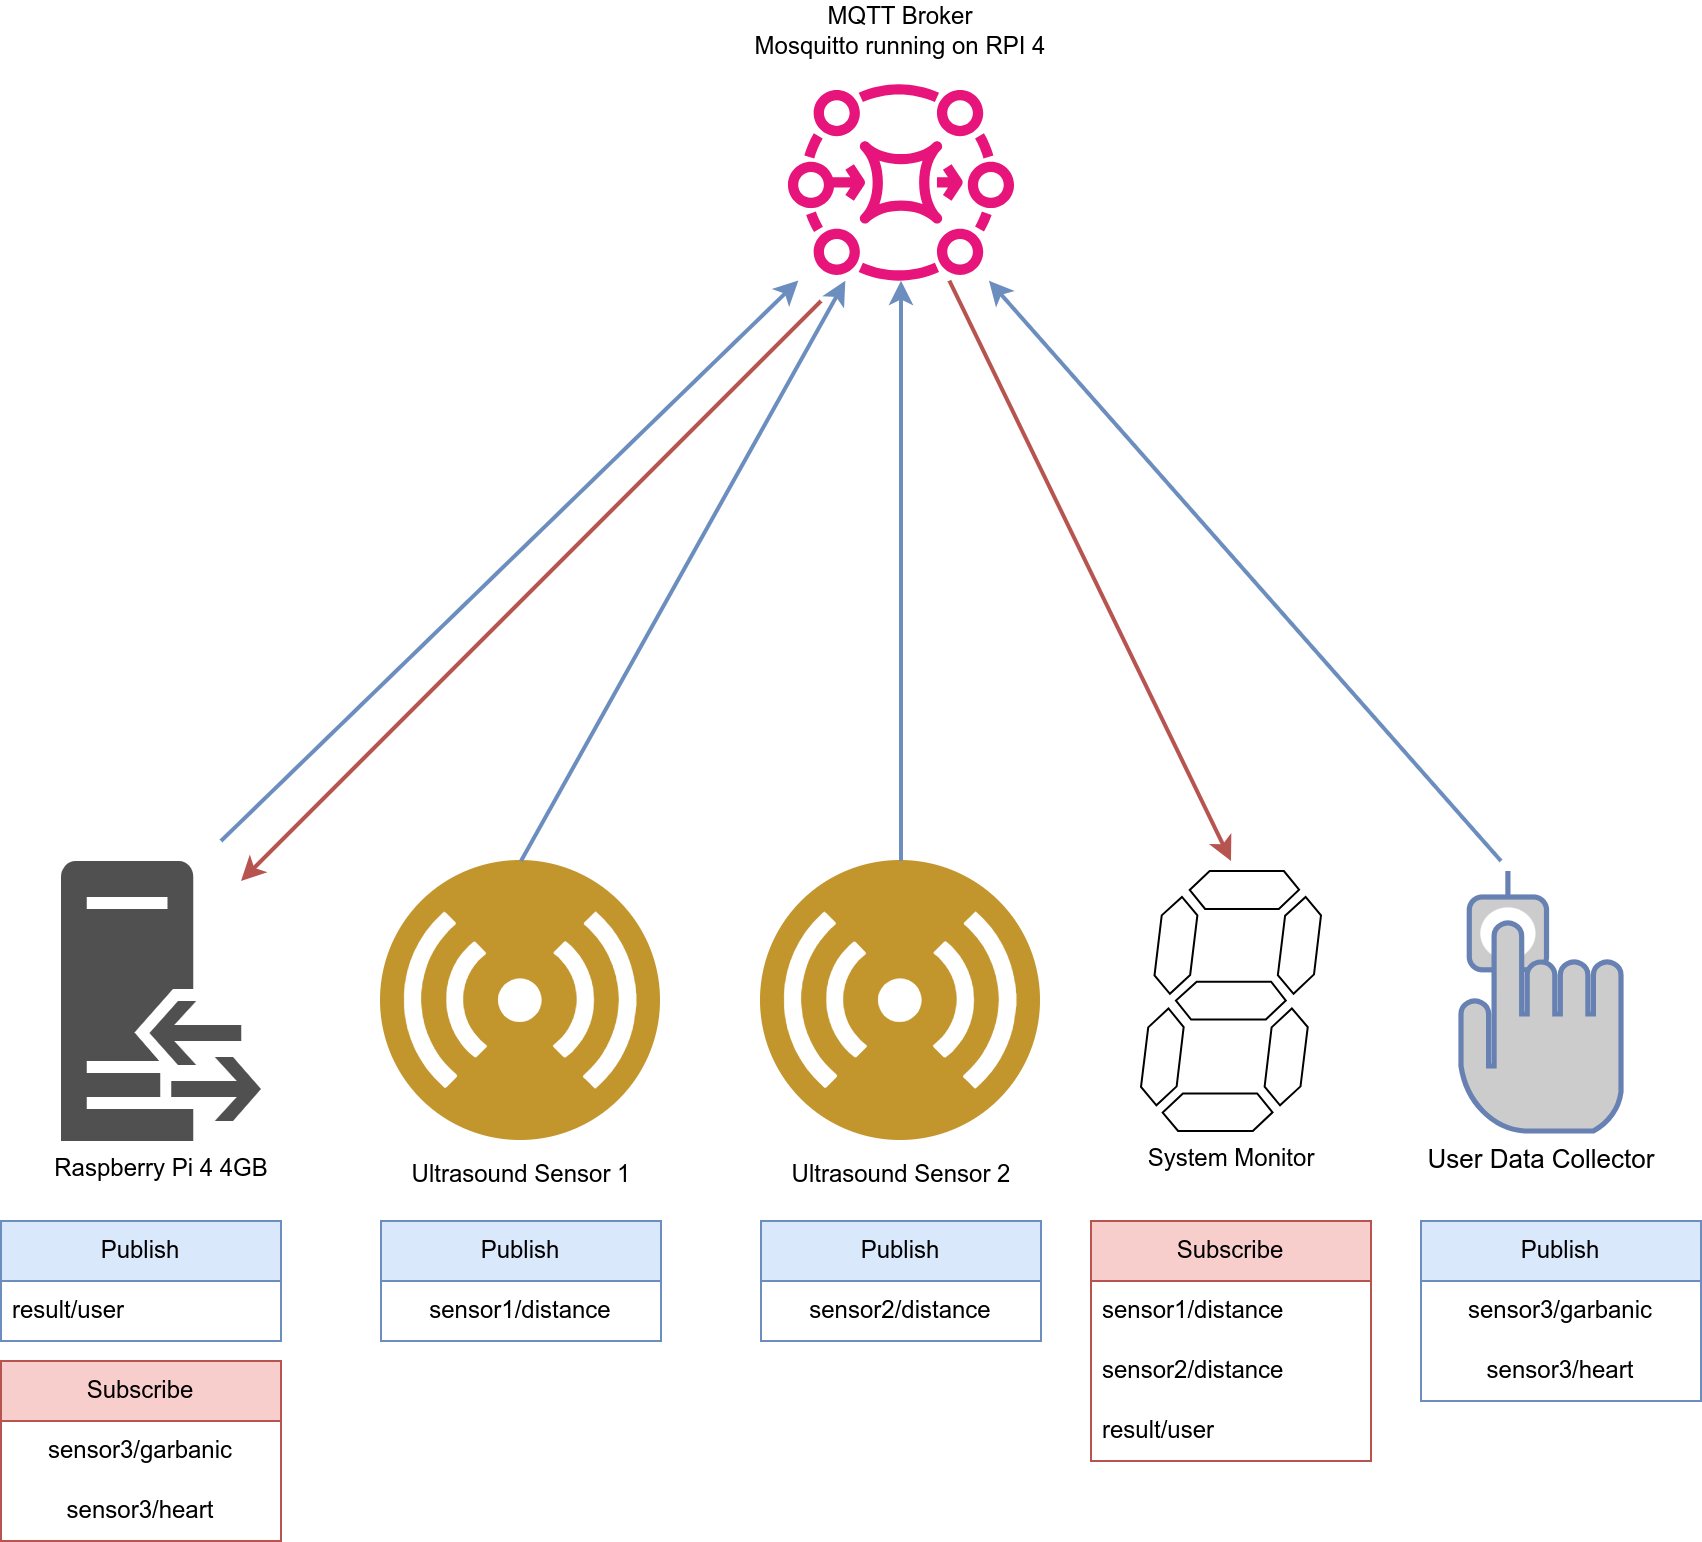

The diagram above was exported from draw.io. Its source (the exported page's mxGraphModel, read from the mxfile embedded in the PNG):
<mxGraphModel dx="1628" dy="1210" grid="1" gridSize="10" guides="1" tooltips="1" connect="1" arrows="1" fold="1" page="1" pageScale="1" pageWidth="850" pageHeight="1100" math="0" shadow="0">
  <root>
    <mxCell id="0" />
    <mxCell id="1" parent="0" />
    <mxCell id="qX7qbWAn5gDiQ3CZ7jrC-2" value="" style="sketch=0;outlineConnect=0;fontColor=#232F3E;gradientColor=none;fillColor=#E7157B;strokeColor=none;dashed=0;verticalLabelPosition=bottom;verticalAlign=top;align=center;html=1;fontSize=12;fontStyle=0;aspect=fixed;pointerEvents=1;shape=mxgraph.aws4.mq_broker;" vertex="1" parent="1">
      <mxGeometry x="353.48" y="200" width="113.04" height="100" as="geometry" />
    </mxCell>
    <mxCell id="qX7qbWAn5gDiQ3CZ7jrC-3" value="Raspberry Pi 4 4GB" style="sketch=0;pointerEvents=1;shadow=0;dashed=0;html=1;strokeColor=none;fillColor=#505050;labelPosition=center;verticalLabelPosition=bottom;verticalAlign=top;outlineConnect=0;align=center;shape=mxgraph.office.servers.reverse_proxy;" vertex="1" parent="1">
      <mxGeometry x="-10" y="590" width="100" height="140" as="geometry" />
    </mxCell>
    <mxCell id="qX7qbWAn5gDiQ3CZ7jrC-4" value="&lt;font color=&quot;#000000&quot;&gt;Ultrasound Sensor 1&lt;/font&gt;" style="image;aspect=fixed;perimeter=ellipsePerimeter;html=1;align=center;shadow=0;dashed=0;fontColor=#4277BB;labelBackgroundColor=default;fontSize=12;spacingTop=3;image=img/lib/ibm/users/sensor.svg;" vertex="1" parent="1">
      <mxGeometry x="150" y="590" width="140" height="140" as="geometry" />
    </mxCell>
    <mxCell id="qX7qbWAn5gDiQ3CZ7jrC-5" value="&lt;font color=&quot;#000000&quot;&gt;Ultrasound Sensor 2&lt;/font&gt;" style="image;aspect=fixed;perimeter=ellipsePerimeter;html=1;align=center;shadow=0;dashed=0;fontColor=#4277BB;labelBackgroundColor=default;fontSize=12;spacingTop=3;image=img/lib/ibm/users/sensor.svg;" vertex="1" parent="1">
      <mxGeometry x="340" y="590" width="140" height="140" as="geometry" />
    </mxCell>
    <mxCell id="qX7qbWAn5gDiQ3CZ7jrC-6" value="System Monitor" style="verticalLabelPosition=bottom;shadow=0;dashed=0;align=center;html=1;verticalAlign=top;shape=mxgraph.electrical.opto_electronics.7_segment_display;pointerEvents=1;" vertex="1" parent="1">
      <mxGeometry x="530" y="595" width="90" height="130" as="geometry" />
    </mxCell>
    <mxCell id="qX7qbWAn5gDiQ3CZ7jrC-8" value="&lt;font style=&quot;font-size: 13px;&quot; color=&quot;#000000&quot;&gt;User Data Collector&lt;/font&gt;" style="fontColor=#0066CC;verticalAlign=top;verticalLabelPosition=bottom;labelPosition=center;align=center;html=1;outlineConnect=0;fillColor=#CCCCCC;strokeColor=#6881B3;gradientColor=none;gradientDirection=north;strokeWidth=2;shape=mxgraph.networks.biometric_reader;" vertex="1" parent="1">
      <mxGeometry x="690" y="595" width="80" height="130" as="geometry" />
    </mxCell>
    <mxCell id="qX7qbWAn5gDiQ3CZ7jrC-9" value="" style="endArrow=classic;html=1;rounded=0;exitX=0.5;exitY=0;exitDx=0;exitDy=0;fillColor=#dae8fc;strokeColor=#6c8ebf;strokeWidth=2;" edge="1" parent="1" source="qX7qbWAn5gDiQ3CZ7jrC-4" target="qX7qbWAn5gDiQ3CZ7jrC-2">
      <mxGeometry width="50" height="50" relative="1" as="geometry">
        <mxPoint x="240" y="560" as="sourcePoint" />
        <mxPoint x="290" y="510" as="targetPoint" />
      </mxGeometry>
    </mxCell>
    <mxCell id="qX7qbWAn5gDiQ3CZ7jrC-10" value="" style="endArrow=classic;html=1;rounded=0;exitX=0.5;exitY=0;exitDx=0;exitDy=0;fillColor=#dae8fc;strokeColor=#6c8ebf;strokeWidth=2;" edge="1" parent="1" source="qX7qbWAn5gDiQ3CZ7jrC-5" target="qX7qbWAn5gDiQ3CZ7jrC-2">
      <mxGeometry width="50" height="50" relative="1" as="geometry">
        <mxPoint x="290" y="610" as="sourcePoint" />
        <mxPoint x="452" y="320" as="targetPoint" />
      </mxGeometry>
    </mxCell>
    <mxCell id="qX7qbWAn5gDiQ3CZ7jrC-11" value="" style="endArrow=classic;html=1;rounded=0;fillColor=#dae8fc;strokeColor=#6c8ebf;strokeWidth=2;" edge="1" parent="1" target="qX7qbWAn5gDiQ3CZ7jrC-2">
      <mxGeometry width="50" height="50" relative="1" as="geometry">
        <mxPoint x="710" y="590" as="sourcePoint" />
        <mxPoint x="690" y="280" as="targetPoint" />
      </mxGeometry>
    </mxCell>
    <mxCell id="qX7qbWAn5gDiQ3CZ7jrC-12" value="" style="endArrow=classic;html=1;rounded=0;fillColor=#f8cecc;strokeColor=#b85450;strokeWidth=2;" edge="1" parent="1">
      <mxGeometry width="50" height="50" relative="1" as="geometry">
        <mxPoint x="370" y="310" as="sourcePoint" />
        <mxPoint x="80" y="600" as="targetPoint" />
      </mxGeometry>
    </mxCell>
    <mxCell id="qX7qbWAn5gDiQ3CZ7jrC-14" value="" style="endArrow=classic;html=1;rounded=0;fillColor=#dae8fc;strokeColor=#6c8ebf;strokeWidth=2;" edge="1" parent="1" target="qX7qbWAn5gDiQ3CZ7jrC-2">
      <mxGeometry width="50" height="50" relative="1" as="geometry">
        <mxPoint x="70" y="580" as="sourcePoint" />
        <mxPoint x="212" y="280" as="targetPoint" />
      </mxGeometry>
    </mxCell>
    <mxCell id="qX7qbWAn5gDiQ3CZ7jrC-15" value="" style="endArrow=classic;html=1;rounded=0;fillColor=#f8cecc;strokeColor=#b85450;strokeWidth=2;" edge="1" parent="1" source="qX7qbWAn5gDiQ3CZ7jrC-2">
      <mxGeometry width="50" height="50" relative="1" as="geometry">
        <mxPoint x="439.99956148760316" y="409.99724181818186" as="sourcePoint" />
        <mxPoint x="575" y="590" as="targetPoint" />
      </mxGeometry>
    </mxCell>
    <mxCell id="qX7qbWAn5gDiQ3CZ7jrC-16" value="Subscribe" style="swimlane;fontStyle=0;childLayout=stackLayout;horizontal=1;startSize=30;horizontalStack=0;resizeParent=1;resizeParentMax=0;resizeLast=0;collapsible=1;marginBottom=0;whiteSpace=wrap;html=1;fillColor=#f8cecc;strokeColor=#b85450;" vertex="1" parent="1">
      <mxGeometry x="-40" y="840" width="140" height="90" as="geometry" />
    </mxCell>
    <mxCell id="qX7qbWAn5gDiQ3CZ7jrC-17" value="sensor3/garbanic" style="text;strokeColor=none;fillColor=none;align=center;verticalAlign=middle;spacingLeft=4;spacingRight=4;overflow=hidden;points=[[0,0.5],[1,0.5]];portConstraint=eastwest;rotatable=0;whiteSpace=wrap;html=1;" vertex="1" parent="qX7qbWAn5gDiQ3CZ7jrC-16">
      <mxGeometry y="30" width="140" height="30" as="geometry" />
    </mxCell>
    <mxCell id="qX7qbWAn5gDiQ3CZ7jrC-18" value="sensor3/heart" style="text;strokeColor=none;fillColor=none;align=center;verticalAlign=middle;spacingLeft=4;spacingRight=4;overflow=hidden;points=[[0,0.5],[1,0.5]];portConstraint=eastwest;rotatable=0;whiteSpace=wrap;html=1;" vertex="1" parent="qX7qbWAn5gDiQ3CZ7jrC-16">
      <mxGeometry y="60" width="140" height="30" as="geometry" />
    </mxCell>
    <mxCell id="qX7qbWAn5gDiQ3CZ7jrC-20" value="Publish" style="swimlane;fontStyle=0;childLayout=stackLayout;horizontal=1;startSize=30;horizontalStack=0;resizeParent=1;resizeParentMax=0;resizeLast=0;collapsible=1;marginBottom=0;whiteSpace=wrap;html=1;fillColor=#dae8fc;strokeColor=#6c8ebf;" vertex="1" parent="1">
      <mxGeometry x="-40" y="770" width="140" height="60" as="geometry" />
    </mxCell>
    <mxCell id="qX7qbWAn5gDiQ3CZ7jrC-21" value="result/user" style="text;strokeColor=none;fillColor=none;align=left;verticalAlign=middle;spacingLeft=4;spacingRight=4;overflow=hidden;points=[[0,0.5],[1,0.5]];portConstraint=eastwest;rotatable=0;whiteSpace=wrap;html=1;" vertex="1" parent="qX7qbWAn5gDiQ3CZ7jrC-20">
      <mxGeometry y="30" width="140" height="30" as="geometry" />
    </mxCell>
    <mxCell id="qX7qbWAn5gDiQ3CZ7jrC-23" value="Publish" style="swimlane;fontStyle=0;childLayout=stackLayout;horizontal=1;startSize=30;horizontalStack=0;resizeParent=1;resizeParentMax=0;resizeLast=0;collapsible=1;marginBottom=0;whiteSpace=wrap;html=1;fillColor=#dae8fc;strokeColor=#6c8ebf;" vertex="1" parent="1">
      <mxGeometry x="150" y="770" width="140" height="60" as="geometry" />
    </mxCell>
    <mxCell id="qX7qbWAn5gDiQ3CZ7jrC-24" value="sensor1/distance" style="text;strokeColor=none;fillColor=none;align=center;verticalAlign=middle;spacingLeft=4;spacingRight=4;overflow=hidden;points=[[0,0.5],[1,0.5]];portConstraint=eastwest;rotatable=0;whiteSpace=wrap;html=1;" vertex="1" parent="qX7qbWAn5gDiQ3CZ7jrC-23">
      <mxGeometry y="30" width="140" height="30" as="geometry" />
    </mxCell>
    <mxCell id="qX7qbWAn5gDiQ3CZ7jrC-26" value="Publish" style="swimlane;fontStyle=0;childLayout=stackLayout;horizontal=1;startSize=30;horizontalStack=0;resizeParent=1;resizeParentMax=0;resizeLast=0;collapsible=1;marginBottom=0;whiteSpace=wrap;html=1;fillColor=#dae8fc;strokeColor=#6c8ebf;" vertex="1" parent="1">
      <mxGeometry x="340" y="770" width="140" height="60" as="geometry" />
    </mxCell>
    <mxCell id="qX7qbWAn5gDiQ3CZ7jrC-27" value="sensor2/distance" style="text;strokeColor=none;fillColor=none;align=center;verticalAlign=middle;spacingLeft=4;spacingRight=4;overflow=hidden;points=[[0,0.5],[1,0.5]];portConstraint=eastwest;rotatable=0;whiteSpace=wrap;html=1;" vertex="1" parent="qX7qbWAn5gDiQ3CZ7jrC-26">
      <mxGeometry y="30" width="140" height="30" as="geometry" />
    </mxCell>
    <mxCell id="qX7qbWAn5gDiQ3CZ7jrC-30" value="Publish" style="swimlane;fontStyle=0;childLayout=stackLayout;horizontal=1;startSize=30;horizontalStack=0;resizeParent=1;resizeParentMax=0;resizeLast=0;collapsible=1;marginBottom=0;whiteSpace=wrap;html=1;fillColor=#dae8fc;strokeColor=#6c8ebf;" vertex="1" parent="1">
      <mxGeometry x="670" y="770" width="140" height="90" as="geometry" />
    </mxCell>
    <mxCell id="qX7qbWAn5gDiQ3CZ7jrC-31" value="sensor3/garbanic" style="text;strokeColor=none;fillColor=none;align=center;verticalAlign=middle;spacingLeft=4;spacingRight=4;overflow=hidden;points=[[0,0.5],[1,0.5]];portConstraint=eastwest;rotatable=0;whiteSpace=wrap;html=1;" vertex="1" parent="qX7qbWAn5gDiQ3CZ7jrC-30">
      <mxGeometry y="30" width="140" height="30" as="geometry" />
    </mxCell>
    <mxCell id="qX7qbWAn5gDiQ3CZ7jrC-32" value="sensor3/heart" style="text;strokeColor=none;fillColor=none;align=center;verticalAlign=middle;spacingLeft=4;spacingRight=4;overflow=hidden;points=[[0,0.5],[1,0.5]];portConstraint=eastwest;rotatable=0;whiteSpace=wrap;html=1;" vertex="1" parent="qX7qbWAn5gDiQ3CZ7jrC-30">
      <mxGeometry y="60" width="140" height="30" as="geometry" />
    </mxCell>
    <mxCell id="qX7qbWAn5gDiQ3CZ7jrC-37" value="Subscribe" style="swimlane;fontStyle=0;childLayout=stackLayout;horizontal=1;startSize=30;horizontalStack=0;resizeParent=1;resizeParentMax=0;resizeLast=0;collapsible=1;marginBottom=0;whiteSpace=wrap;html=1;fillColor=#f8cecc;strokeColor=#b85450;" vertex="1" parent="1">
      <mxGeometry x="505" y="770" width="140" height="120" as="geometry" />
    </mxCell>
    <mxCell id="qX7qbWAn5gDiQ3CZ7jrC-38" value="sensor1/distance" style="text;strokeColor=none;fillColor=none;align=left;verticalAlign=middle;spacingLeft=4;spacingRight=4;overflow=hidden;points=[[0,0.5],[1,0.5]];portConstraint=eastwest;rotatable=0;whiteSpace=wrap;html=1;" vertex="1" parent="qX7qbWAn5gDiQ3CZ7jrC-37">
      <mxGeometry y="30" width="140" height="30" as="geometry" />
    </mxCell>
    <mxCell id="qX7qbWAn5gDiQ3CZ7jrC-39" value="sensor2/distance" style="text;strokeColor=none;fillColor=none;align=left;verticalAlign=middle;spacingLeft=4;spacingRight=4;overflow=hidden;points=[[0,0.5],[1,0.5]];portConstraint=eastwest;rotatable=0;whiteSpace=wrap;html=1;" vertex="1" parent="qX7qbWAn5gDiQ3CZ7jrC-37">
      <mxGeometry y="60" width="140" height="30" as="geometry" />
    </mxCell>
    <mxCell id="qX7qbWAn5gDiQ3CZ7jrC-40" value="result/user" style="text;strokeColor=none;fillColor=none;align=left;verticalAlign=middle;spacingLeft=4;spacingRight=4;overflow=hidden;points=[[0,0.5],[1,0.5]];portConstraint=eastwest;rotatable=0;whiteSpace=wrap;html=1;" vertex="1" parent="qX7qbWAn5gDiQ3CZ7jrC-37">
      <mxGeometry y="90" width="140" height="30" as="geometry" />
    </mxCell>
    <mxCell id="qX7qbWAn5gDiQ3CZ7jrC-41" value="MQTT Broker&lt;br&gt;Mosquitto running on RPI 4" style="text;html=1;strokeColor=none;fillColor=none;align=center;verticalAlign=middle;whiteSpace=wrap;rounded=0;" vertex="1" parent="1">
      <mxGeometry x="325" y="160" width="170" height="30" as="geometry" />
    </mxCell>
  </root>
</mxGraphModel>